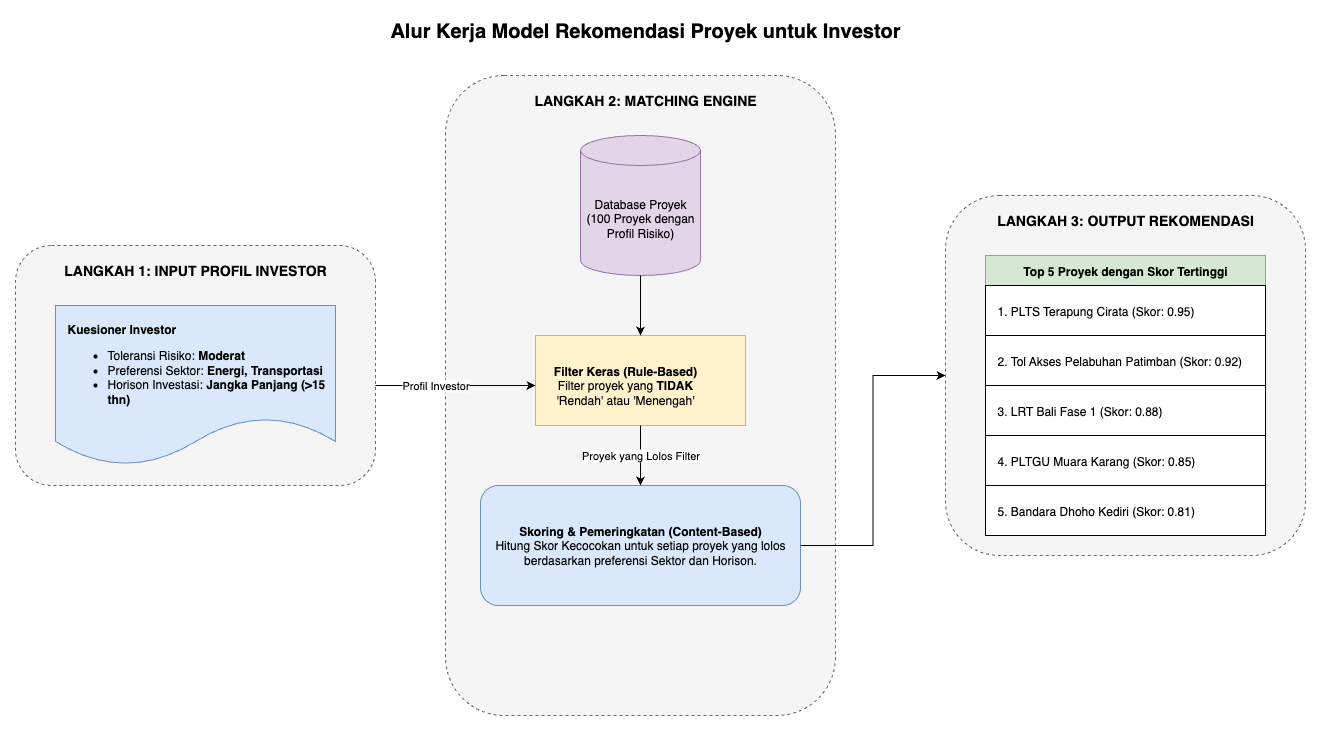

The diagram above was exported from draw.io. Its source (the exported page's mxGraphModel, read from the mxfile embedded in the PNG):
<mxGraphModel dx="976" dy="607" grid="1" gridSize="10" guides="1" tooltips="1" connect="1" arrows="1" fold="1" page="1" pageScale="1" pageWidth="827" pageHeight="1169" math="0" shadow="0">
  <root>
    <mxCell id="0" />
    <mxCell id="1" parent="0" />
    <mxCell id="MtPMiD54fOOySBxeoDzG-1" value="Alur Kerja Model Rekomendasi Proyek untuk Investor" style="text;html=1;strokeColor=none;fillColor=none;align=center;verticalAlign=middle;whiteSpace=wrap;rounded=0;fontSize=20;fontStyle=1" parent="1" vertex="1">
      <mxGeometry x="440" y="20" width="520" height="30" as="geometry" />
    </mxCell>
    <mxCell id="MtPMiD54fOOySBxeoDzG-5" value="" style="rounded=1;whiteSpace=wrap;html=1;fillColor=#f5f5f5;strokeColor=#666666;dashed=1;" parent="1" vertex="1">
      <mxGeometry x="500" y="80" width="390" height="640" as="geometry" />
    </mxCell>
    <mxCell id="MtPMiD54fOOySBxeoDzG-6" value="LANGKAH 2: MATCHING ENGINE" style="text;html=1;strokeColor=none;fillColor=none;align=center;verticalAlign=middle;whiteSpace=wrap;rounded=0;fontSize=14;fontStyle=1;" parent="1" vertex="1">
      <mxGeometry x="450" y="90" width="500" height="30" as="geometry" />
    </mxCell>
    <mxCell id="MtPMiD54fOOySBxeoDzG-7" value="Database Proyek&lt;br&gt;(100 Proyek dengan Profil Risiko)" style="shape=cylinder3;whiteSpace=wrap;html=1;boundedLbl=1;backgroundOutline=1;size=15;fillColor=#e1d5e7;strokeColor=#9673a6;" parent="1" vertex="1">
      <mxGeometry x="635" y="140" width="120" height="140" as="geometry" />
    </mxCell>
    <mxCell id="MtPMiD54fOOySBxeoDzG-8" value="" style="shape=funnel;whiteSpace=wrap;html=1;boundedLbl=1;direction=south;fillColor=#fff2cc;strokeColor=#d6b656;" parent="1" vertex="1">
      <mxGeometry x="590" y="340" width="210" height="90" as="geometry" />
    </mxCell>
    <mxCell id="MtPMiD54fOOySBxeoDzG-9" value="&lt;b&gt;Filter Keras (Rule-Based)&lt;/b&gt;&lt;br&gt;Filter proyek yang &lt;b&gt;TIDAK&lt;/b&gt; 'Rendah' atau 'Menengah'" style="text;html=1;strokeColor=none;fillColor=none;align=center;verticalAlign=middle;whiteSpace=wrap;rounded=0;" parent="1" vertex="1">
      <mxGeometry x="600" y="365" width="160" height="50" as="geometry" />
    </mxCell>
    <mxCell id="MtPMiD54fOOySBxeoDzG-10" value="" style="endArrow=classic;html=1;rounded=0;exitX=0.5;exitY=1;exitDx=0;exitDy=0;" parent="1" source="MtPMiD54fOOySBxeoDzG-7" target="MtPMiD54fOOySBxeoDzG-8" edge="1">
      <mxGeometry width="50" height="50" relative="1" as="geometry">
        <mxPoint x="710" y="300" as="sourcePoint" />
        <mxPoint x="710" y="320" as="targetPoint" />
      </mxGeometry>
    </mxCell>
    <mxCell id="MtPMiD54fOOySBxeoDzG-11" value="Profil Investor" style="endArrow=classic;html=1;rounded=0;exitX=1;exitY=0.5;exitDx=0;exitDy=0;" parent="1" source="MtPMiD54fOOySBxeoDzG-4" edge="1">
      <mxGeometry width="50" height="50" relative="1" as="geometry">
        <mxPoint x="380" y="220" as="sourcePoint" />
        <mxPoint x="590" y="390" as="targetPoint" />
      </mxGeometry>
    </mxCell>
    <mxCell id="MtPMiD54fOOySBxeoDzG-12" value="Proyek yang Lolos Filter" style="endArrow=classic;html=1;rounded=0;exitX=1;exitY=0.5;exitDx=0;exitDy=0;entryX=0.5;entryY=0;entryDx=0;entryDy=0;" parent="1" source="MtPMiD54fOOySBxeoDzG-8" target="MtPMiD54fOOySBxeoDzG-13" edge="1">
      <mxGeometry width="50" height="50" relative="1" as="geometry">
        <mxPoint x="710" y="480" as="sourcePoint" />
        <mxPoint x="710" y="500" as="targetPoint" />
      </mxGeometry>
    </mxCell>
    <mxCell id="MtPMiD54fOOySBxeoDzG-13" value="&lt;b&gt;Skoring &amp;amp; Pemeringkatan (Content-Based)&lt;/b&gt;&lt;br&gt;Hitung Skor Kecocokan untuk setiap proyek yang lolos berdasarkan preferensi Sektor dan Horison." style="rounded=1;whiteSpace=wrap;html=1;fillColor=#dae8fc;strokeColor=#6c8ebf;" parent="1" vertex="1">
      <mxGeometry x="535" y="490" width="320" height="120" as="geometry" />
    </mxCell>
    <mxCell id="MtPMiD54fOOySBxeoDzG-23" value="" style="endArrow=classic;html=1;rounded=0;exitX=1;exitY=0.5;exitDx=0;exitDy=0;entryX=0;entryY=0.5;entryDx=0;entryDy=0;edgeStyle=orthogonalEdgeStyle;" parent="1" source="MtPMiD54fOOySBxeoDzG-13" target="MtPMiD54fOOySBxeoDzG-15" edge="1">
      <mxGeometry width="50" height="50" relative="1" as="geometry">
        <mxPoint x="880" y="560" as="sourcePoint" />
        <mxPoint x="980" y="260" as="targetPoint" />
      </mxGeometry>
    </mxCell>
    <mxCell id="MtPMiD54fOOySBxeoDzG-24" value="" style="group" parent="1" vertex="1" connectable="0">
      <mxGeometry x="70" y="250" width="360" height="240" as="geometry" />
    </mxCell>
    <mxCell id="MtPMiD54fOOySBxeoDzG-2" value="" style="rounded=1;whiteSpace=wrap;html=1;fillColor=#f5f5f5;strokeColor=#666666;dashed=1;" parent="MtPMiD54fOOySBxeoDzG-24" vertex="1">
      <mxGeometry width="360" height="240" as="geometry" />
    </mxCell>
    <mxCell id="MtPMiD54fOOySBxeoDzG-3" value="LANGKAH 1: INPUT PROFIL INVESTOR" style="text;html=1;strokeColor=none;fillColor=none;align=center;verticalAlign=middle;whiteSpace=wrap;rounded=0;fontSize=14;fontStyle=1;" parent="MtPMiD54fOOySBxeoDzG-24" vertex="1">
      <mxGeometry x="10" y="10" width="340" height="30" as="geometry" />
    </mxCell>
    <mxCell id="MtPMiD54fOOySBxeoDzG-4" value="&lt;b&gt;Kuesioner Investor&lt;/b&gt;&lt;br&gt;&lt;ul&gt;&lt;li&gt;Toleransi Risiko: &lt;b&gt;Moderat&lt;/b&gt;&lt;/li&gt;&lt;li&gt;Preferensi Sektor: &lt;b&gt;Energi, Transportasi&lt;/b&gt;&lt;/li&gt;&lt;li&gt;Horison Investasi: &lt;b&gt;Jangka Panjang (&gt;15 thn)&lt;/b&gt;&lt;/li&gt;&lt;/ul&gt;" style="shape=document;whiteSpace=wrap;html=1;boundedLbl=1;fillColor=#dae8fc;strokeColor=#6c8ebf;align=left;verticalAlign=top;spacingLeft=10;spacingTop=10;" parent="MtPMiD54fOOySBxeoDzG-24" vertex="1">
      <mxGeometry x="40" y="60" width="280" height="160" as="geometry" />
    </mxCell>
    <mxCell id="MtPMiD54fOOySBxeoDzG-25" value="" style="group" parent="1" vertex="1" connectable="0">
      <mxGeometry x="1000" y="200" width="360" height="360" as="geometry" />
    </mxCell>
    <mxCell id="MtPMiD54fOOySBxeoDzG-15" value="" style="rounded=1;whiteSpace=wrap;html=1;fillColor=#f5f5f5;strokeColor=#666666;dashed=1;" parent="MtPMiD54fOOySBxeoDzG-25" vertex="1">
      <mxGeometry width="360" height="360" as="geometry" />
    </mxCell>
    <mxCell id="MtPMiD54fOOySBxeoDzG-16" value="LANGKAH 3: OUTPUT REKOMENDASI" style="text;html=1;strokeColor=none;fillColor=none;align=center;verticalAlign=middle;whiteSpace=wrap;rounded=0;fontSize=14;fontStyle=1;horizontal=1;" parent="MtPMiD54fOOySBxeoDzG-25" vertex="1">
      <mxGeometry x="10" y="10" width="340" height="30" as="geometry" />
    </mxCell>
    <mxCell id="MtPMiD54fOOySBxeoDzG-17" value="Top 5 Proyek dengan Skor Tertinggi" style="shape=table;startSize=30;container=1;collapsible=0;childLayout=tableLayout;fixedRows=1;rowLines=1;fontStyle=1;align=center;resizeLast=1;fillColor=#d5e8d4;strokeColor=#82b366;horizontal=1;" parent="MtPMiD54fOOySBxeoDzG-25" vertex="1">
      <mxGeometry x="40" y="60" width="280" height="280" as="geometry" />
    </mxCell>
    <mxCell id="MtPMiD54fOOySBxeoDzG-18" value="1. PLTS Terapung Cirata (Skor: 0.95)" style="shape=tableRow;horizontal=1;startSize=0;swimlaneHead=0;fontStyle=0;align=left;spacingLeft=10;" parent="MtPMiD54fOOySBxeoDzG-17" vertex="1">
      <mxGeometry y="30" width="280" height="50" as="geometry" />
    </mxCell>
    <mxCell id="MtPMiD54fOOySBxeoDzG-19" value="2. Tol Akses Pelabuhan Patimban (Skor: 0.92)" style="shape=tableRow;horizontal=1;startSize=0;swimlaneHead=0;fontStyle=0;align=left;spacingLeft=10;" parent="MtPMiD54fOOySBxeoDzG-17" vertex="1">
      <mxGeometry y="80" width="280" height="50" as="geometry" />
    </mxCell>
    <mxCell id="MtPMiD54fOOySBxeoDzG-20" value="3. LRT Bali Fase 1 (Skor: 0.88)" style="shape=tableRow;horizontal=1;startSize=0;swimlaneHead=0;fontStyle=0;align=left;spacingLeft=10;" parent="MtPMiD54fOOySBxeoDzG-17" vertex="1">
      <mxGeometry y="130" width="280" height="50" as="geometry" />
    </mxCell>
    <mxCell id="MtPMiD54fOOySBxeoDzG-21" value="4. PLTGU Muara Karang (Skor: 0.85)" style="shape=tableRow;horizontal=1;startSize=0;swimlaneHead=0;fontStyle=0;align=left;spacingLeft=10;" parent="MtPMiD54fOOySBxeoDzG-17" vertex="1">
      <mxGeometry y="180" width="280" height="50" as="geometry" />
    </mxCell>
    <mxCell id="MtPMiD54fOOySBxeoDzG-22" value="5. Bandara Dhoho Kediri (Skor: 0.81)" style="shape=tableRow;horizontal=1;startSize=0;swimlaneHead=0;fontStyle=0;align=left;spacingLeft=10;" parent="MtPMiD54fOOySBxeoDzG-17" vertex="1">
      <mxGeometry y="230" width="280" height="50" as="geometry" />
    </mxCell>
  </root>
</mxGraphModel>